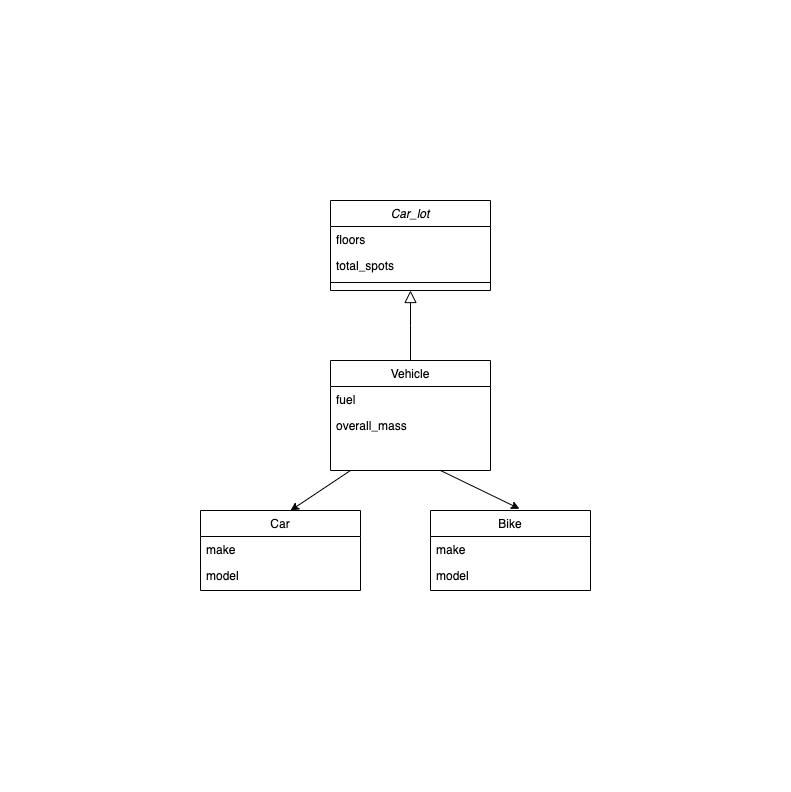

The diagram above was exported from draw.io. Its source (the exported page's mxGraphModel, read from the mxfile embedded in the PNG):
<mxGraphModel dx="1186" dy="656" grid="1" gridSize="10" guides="1" tooltips="1" connect="1" arrows="1" fold="1" page="1" pageScale="1" pageWidth="827" pageHeight="1169" math="0" shadow="0">
  <root>
    <mxCell id="WIyWlLk6GJQsqaUBKTNV-0" />
    <mxCell id="WIyWlLk6GJQsqaUBKTNV-1" parent="WIyWlLk6GJQsqaUBKTNV-0" />
    <mxCell id="zkfFHV4jXpPFQw0GAbJ--16" value="" style="endArrow=block;endSize=10;endFill=0;shadow=0;strokeWidth=1;rounded=0;edgeStyle=elbowEdgeStyle;elbow=vertical;" parent="WIyWlLk6GJQsqaUBKTNV-1" source="zkfFHV4jXpPFQw0GAbJ--13" target="zkfFHV4jXpPFQw0GAbJ--0" edge="1">
      <mxGeometry width="160" relative="1" as="geometry">
        <mxPoint x="210" y="373" as="sourcePoint" />
        <mxPoint x="310" y="271" as="targetPoint" />
      </mxGeometry>
    </mxCell>
    <mxCell id="zkfFHV4jXpPFQw0GAbJ--13" value="Vehicle" style="swimlane;fontStyle=0;align=center;verticalAlign=top;childLayout=stackLayout;horizontal=1;startSize=26;horizontalStack=0;resizeParent=1;resizeLast=0;collapsible=1;marginBottom=0;rounded=0;shadow=0;strokeWidth=1;" parent="WIyWlLk6GJQsqaUBKTNV-1" vertex="1">
      <mxGeometry x="290" y="240" width="160" height="110" as="geometry">
        <mxRectangle x="340" y="380" width="170" height="26" as="alternateBounds" />
      </mxGeometry>
    </mxCell>
    <mxCell id="zkfFHV4jXpPFQw0GAbJ--14" value="fuel" style="text;align=left;verticalAlign=top;spacingLeft=4;spacingRight=4;overflow=hidden;rotatable=0;points=[[0,0.5],[1,0.5]];portConstraint=eastwest;" parent="zkfFHV4jXpPFQw0GAbJ--13" vertex="1">
      <mxGeometry y="26" width="160" height="26" as="geometry" />
    </mxCell>
    <mxCell id="Y1Ow7CeEzWPWZqjsRZhr-21" value="overall_mass" style="text;align=left;verticalAlign=top;spacingLeft=4;spacingRight=4;overflow=hidden;rotatable=0;points=[[0,0.5],[1,0.5]];portConstraint=eastwest;" vertex="1" parent="zkfFHV4jXpPFQw0GAbJ--13">
      <mxGeometry y="52" width="160" height="26" as="geometry" />
    </mxCell>
    <mxCell id="Y1Ow7CeEzWPWZqjsRZhr-4" value="" style="endArrow=classic;html=1;entryX=0.556;entryY=-0.022;entryDx=0;entryDy=0;entryPerimeter=0;" edge="1" parent="WIyWlLk6GJQsqaUBKTNV-1" target="Y1Ow7CeEzWPWZqjsRZhr-15">
      <mxGeometry width="50" height="50" relative="1" as="geometry">
        <mxPoint x="400" y="350" as="sourcePoint" />
        <mxPoint x="480" y="380" as="targetPoint" />
      </mxGeometry>
    </mxCell>
    <mxCell id="Y1Ow7CeEzWPWZqjsRZhr-6" value="" style="endArrow=classic;html=1;" edge="1" parent="WIyWlLk6GJQsqaUBKTNV-1">
      <mxGeometry width="50" height="50" relative="1" as="geometry">
        <mxPoint x="310" y="350" as="sourcePoint" />
        <mxPoint x="250" y="390" as="targetPoint" />
      </mxGeometry>
    </mxCell>
    <mxCell id="Y1Ow7CeEzWPWZqjsRZhr-15" value="Bike" style="swimlane;fontStyle=0;align=center;verticalAlign=top;childLayout=stackLayout;horizontal=1;startSize=26;horizontalStack=0;resizeParent=1;resizeLast=0;collapsible=1;marginBottom=0;rounded=0;shadow=0;strokeWidth=1;" vertex="1" parent="WIyWlLk6GJQsqaUBKTNV-1">
      <mxGeometry x="390" y="390" width="160" height="80" as="geometry">
        <mxRectangle x="130" y="380" width="160" height="26" as="alternateBounds" />
      </mxGeometry>
    </mxCell>
    <mxCell id="Y1Ow7CeEzWPWZqjsRZhr-16" value="make" style="text;align=left;verticalAlign=top;spacingLeft=4;spacingRight=4;overflow=hidden;rotatable=0;points=[[0,0.5],[1,0.5]];portConstraint=eastwest;" vertex="1" parent="Y1Ow7CeEzWPWZqjsRZhr-15">
      <mxGeometry y="26" width="160" height="26" as="geometry" />
    </mxCell>
    <mxCell id="Y1Ow7CeEzWPWZqjsRZhr-17" value="model" style="text;align=left;verticalAlign=top;spacingLeft=4;spacingRight=4;overflow=hidden;rotatable=0;points=[[0,0.5],[1,0.5]];portConstraint=eastwest;rounded=0;shadow=0;html=0;" vertex="1" parent="Y1Ow7CeEzWPWZqjsRZhr-15">
      <mxGeometry y="52" width="160" height="26" as="geometry" />
    </mxCell>
    <mxCell id="zkfFHV4jXpPFQw0GAbJ--0" value="Car_lot" style="swimlane;fontStyle=2;align=center;verticalAlign=top;childLayout=stackLayout;horizontal=1;startSize=26;horizontalStack=0;resizeParent=1;resizeLast=0;collapsible=1;marginBottom=0;rounded=0;shadow=0;strokeWidth=1;" parent="WIyWlLk6GJQsqaUBKTNV-1" vertex="1">
      <mxGeometry x="290" y="80" width="160" height="90" as="geometry">
        <mxRectangle x="230" y="140" width="160" height="26" as="alternateBounds" />
      </mxGeometry>
    </mxCell>
    <mxCell id="zkfFHV4jXpPFQw0GAbJ--2" value="floors" style="text;align=left;verticalAlign=top;spacingLeft=4;spacingRight=4;overflow=hidden;rotatable=0;points=[[0,0.5],[1,0.5]];portConstraint=eastwest;rounded=0;shadow=0;html=0;" parent="zkfFHV4jXpPFQw0GAbJ--0" vertex="1">
      <mxGeometry y="26" width="160" height="26" as="geometry" />
    </mxCell>
    <mxCell id="zkfFHV4jXpPFQw0GAbJ--3" value="total_spots" style="text;align=left;verticalAlign=top;spacingLeft=4;spacingRight=4;overflow=hidden;rotatable=0;points=[[0,0.5],[1,0.5]];portConstraint=eastwest;rounded=0;shadow=0;html=0;" parent="zkfFHV4jXpPFQw0GAbJ--0" vertex="1">
      <mxGeometry y="52" width="160" height="26" as="geometry" />
    </mxCell>
    <mxCell id="zkfFHV4jXpPFQw0GAbJ--4" value="" style="line;html=1;strokeWidth=1;align=left;verticalAlign=middle;spacingTop=-1;spacingLeft=3;spacingRight=3;rotatable=0;labelPosition=right;points=[];portConstraint=eastwest;" parent="zkfFHV4jXpPFQw0GAbJ--0" vertex="1">
      <mxGeometry y="78" width="160" height="8" as="geometry" />
    </mxCell>
    <mxCell id="zkfFHV4jXpPFQw0GAbJ--6" value="Car" style="swimlane;fontStyle=0;align=center;verticalAlign=top;childLayout=stackLayout;horizontal=1;startSize=26;horizontalStack=0;resizeParent=1;resizeLast=0;collapsible=1;marginBottom=0;rounded=0;shadow=0;strokeWidth=1;" parent="WIyWlLk6GJQsqaUBKTNV-1" vertex="1">
      <mxGeometry x="160" y="390" width="160" height="80" as="geometry">
        <mxRectangle x="130" y="380" width="160" height="26" as="alternateBounds" />
      </mxGeometry>
    </mxCell>
    <mxCell id="zkfFHV4jXpPFQw0GAbJ--7" value="make" style="text;align=left;verticalAlign=top;spacingLeft=4;spacingRight=4;overflow=hidden;rotatable=0;points=[[0,0.5],[1,0.5]];portConstraint=eastwest;" parent="zkfFHV4jXpPFQw0GAbJ--6" vertex="1">
      <mxGeometry y="26" width="160" height="26" as="geometry" />
    </mxCell>
    <mxCell id="zkfFHV4jXpPFQw0GAbJ--8" value="model" style="text;align=left;verticalAlign=top;spacingLeft=4;spacingRight=4;overflow=hidden;rotatable=0;points=[[0,0.5],[1,0.5]];portConstraint=eastwest;rounded=0;shadow=0;html=0;" parent="zkfFHV4jXpPFQw0GAbJ--6" vertex="1">
      <mxGeometry y="52" width="160" height="26" as="geometry" />
    </mxCell>
  </root>
</mxGraphModel>